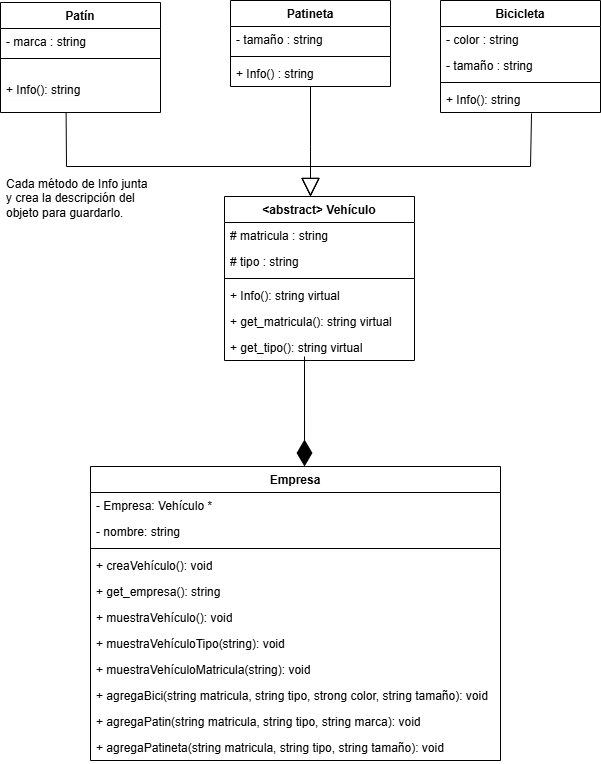

The diagram above was exported from draw.io. Its source (the exported page's mxGraphModel, read from the mxfile embedded in the PNG):
<mxGraphModel dx="1226" dy="629" grid="1" gridSize="10" guides="1" tooltips="1" connect="1" arrows="1" fold="1" page="1" pageScale="1" pageWidth="827" pageHeight="1169" math="0" shadow="0">
  <root>
    <mxCell id="0" />
    <mxCell id="1" parent="0" />
    <mxCell id="AvW3NME39Qm4YabQk-uN-1" value="Empresa" style="swimlane;fontStyle=1;align=center;verticalAlign=top;childLayout=stackLayout;horizontal=1;startSize=26;horizontalStack=0;resizeParent=1;resizeParentMax=0;resizeLast=0;collapsible=1;marginBottom=0;whiteSpace=wrap;html=1;" parent="1" vertex="1">
      <mxGeometry x="200" y="570" width="410" height="294" as="geometry" />
    </mxCell>
    <mxCell id="AvW3NME39Qm4YabQk-uN-2" value="- Empresa: Vehículo *" style="text;strokeColor=none;fillColor=none;align=left;verticalAlign=top;spacingLeft=4;spacingRight=4;overflow=hidden;rotatable=0;points=[[0,0.5],[1,0.5]];portConstraint=eastwest;whiteSpace=wrap;html=1;" parent="AvW3NME39Qm4YabQk-uN-1" vertex="1">
      <mxGeometry y="26" width="410" height="26" as="geometry" />
    </mxCell>
    <mxCell id="AvW3NME39Qm4YabQk-uN-29" value="- nombre: string" style="text;strokeColor=none;fillColor=none;align=left;verticalAlign=top;spacingLeft=4;spacingRight=4;overflow=hidden;rotatable=0;points=[[0,0.5],[1,0.5]];portConstraint=eastwest;whiteSpace=wrap;html=1;" parent="AvW3NME39Qm4YabQk-uN-1" vertex="1">
      <mxGeometry y="52" width="410" height="26" as="geometry" />
    </mxCell>
    <mxCell id="AvW3NME39Qm4YabQk-uN-3" value="" style="line;strokeWidth=1;fillColor=none;align=left;verticalAlign=middle;spacingTop=-1;spacingLeft=3;spacingRight=3;rotatable=0;labelPosition=right;points=[];portConstraint=eastwest;strokeColor=inherit;" parent="AvW3NME39Qm4YabQk-uN-1" vertex="1">
      <mxGeometry y="78" width="410" height="8" as="geometry" />
    </mxCell>
    <mxCell id="AvW3NME39Qm4YabQk-uN-4" value="+ creaVehículo(): void" style="text;strokeColor=none;fillColor=none;align=left;verticalAlign=top;spacingLeft=4;spacingRight=4;overflow=hidden;rotatable=0;points=[[0,0.5],[1,0.5]];portConstraint=eastwest;whiteSpace=wrap;html=1;" parent="AvW3NME39Qm4YabQk-uN-1" vertex="1">
      <mxGeometry y="86" width="410" height="26" as="geometry" />
    </mxCell>
    <mxCell id="e8X_HtxPSieNx12-v5yw-3" value="+ get_empresa(): string" style="text;strokeColor=none;fillColor=none;align=left;verticalAlign=top;spacingLeft=4;spacingRight=4;overflow=hidden;rotatable=0;points=[[0,0.5],[1,0.5]];portConstraint=eastwest;whiteSpace=wrap;html=1;" vertex="1" parent="AvW3NME39Qm4YabQk-uN-1">
      <mxGeometry y="112" width="410" height="26" as="geometry" />
    </mxCell>
    <mxCell id="AvW3NME39Qm4YabQk-uN-30" value="+ muestraVehículo(): void" style="text;strokeColor=none;fillColor=none;align=left;verticalAlign=top;spacingLeft=4;spacingRight=4;overflow=hidden;rotatable=0;points=[[0,0.5],[1,0.5]];portConstraint=eastwest;whiteSpace=wrap;html=1;" parent="AvW3NME39Qm4YabQk-uN-1" vertex="1">
      <mxGeometry y="138" width="410" height="26" as="geometry" />
    </mxCell>
    <mxCell id="AvW3NME39Qm4YabQk-uN-37" value="+ muestraVehículoTipo(string): void" style="text;strokeColor=none;fillColor=none;align=left;verticalAlign=top;spacingLeft=4;spacingRight=4;overflow=hidden;rotatable=0;points=[[0,0.5],[1,0.5]];portConstraint=eastwest;whiteSpace=wrap;html=1;" parent="AvW3NME39Qm4YabQk-uN-1" vertex="1">
      <mxGeometry y="164" width="410" height="26" as="geometry" />
    </mxCell>
    <mxCell id="AvW3NME39Qm4YabQk-uN-38" value="+ muestraVehículoMatricula(string): void" style="text;strokeColor=none;fillColor=none;align=left;verticalAlign=top;spacingLeft=4;spacingRight=4;overflow=hidden;rotatable=0;points=[[0,0.5],[1,0.5]];portConstraint=eastwest;whiteSpace=wrap;html=1;" parent="AvW3NME39Qm4YabQk-uN-1" vertex="1">
      <mxGeometry y="190" width="410" height="26" as="geometry" />
    </mxCell>
    <mxCell id="AvW3NME39Qm4YabQk-uN-39" value="+ agregaBici(string matricula, string tipo, strong color, string tamaño): void" style="text;strokeColor=none;fillColor=none;align=left;verticalAlign=top;spacingLeft=4;spacingRight=4;overflow=hidden;rotatable=0;points=[[0,0.5],[1,0.5]];portConstraint=eastwest;whiteSpace=wrap;html=1;" parent="AvW3NME39Qm4YabQk-uN-1" vertex="1">
      <mxGeometry y="216" width="410" height="26" as="geometry" />
    </mxCell>
    <mxCell id="AvW3NME39Qm4YabQk-uN-40" value="+ agregaPatin(string matricula, string tipo, string marca): void" style="text;strokeColor=none;fillColor=none;align=left;verticalAlign=top;spacingLeft=4;spacingRight=4;overflow=hidden;rotatable=0;points=[[0,0.5],[1,0.5]];portConstraint=eastwest;whiteSpace=wrap;html=1;" parent="AvW3NME39Qm4YabQk-uN-1" vertex="1">
      <mxGeometry y="242" width="410" height="26" as="geometry" />
    </mxCell>
    <mxCell id="AvW3NME39Qm4YabQk-uN-41" value="+ agregaPatineta(string matricula, string tipo, string tamaño): void" style="text;strokeColor=none;fillColor=none;align=left;verticalAlign=top;spacingLeft=4;spacingRight=4;overflow=hidden;rotatable=0;points=[[0,0.5],[1,0.5]];portConstraint=eastwest;whiteSpace=wrap;html=1;" parent="AvW3NME39Qm4YabQk-uN-1" vertex="1">
      <mxGeometry y="268" width="410" height="26" as="geometry" />
    </mxCell>
    <mxCell id="AvW3NME39Qm4YabQk-uN-13" value="&amp;lt;abstract&amp;gt; Vehículo" style="swimlane;fontStyle=1;align=center;verticalAlign=top;childLayout=stackLayout;horizontal=1;startSize=26;horizontalStack=0;resizeParent=1;resizeParentMax=0;resizeLast=0;collapsible=1;marginBottom=0;whiteSpace=wrap;html=1;" parent="1" vertex="1">
      <mxGeometry x="334" y="300" width="190" height="164" as="geometry" />
    </mxCell>
    <mxCell id="AvW3NME39Qm4YabQk-uN-14" value="# matricula : string" style="text;strokeColor=none;fillColor=none;align=left;verticalAlign=top;spacingLeft=4;spacingRight=4;overflow=hidden;rotatable=0;points=[[0,0.5],[1,0.5]];portConstraint=eastwest;whiteSpace=wrap;html=1;" parent="AvW3NME39Qm4YabQk-uN-13" vertex="1">
      <mxGeometry y="26" width="190" height="26" as="geometry" />
    </mxCell>
    <mxCell id="AvW3NME39Qm4YabQk-uN-31" value="# tipo : string" style="text;strokeColor=none;fillColor=none;align=left;verticalAlign=top;spacingLeft=4;spacingRight=4;overflow=hidden;rotatable=0;points=[[0,0.5],[1,0.5]];portConstraint=eastwest;whiteSpace=wrap;html=1;" parent="AvW3NME39Qm4YabQk-uN-13" vertex="1">
      <mxGeometry y="52" width="190" height="26" as="geometry" />
    </mxCell>
    <mxCell id="AvW3NME39Qm4YabQk-uN-15" value="" style="line;strokeWidth=1;fillColor=none;align=left;verticalAlign=middle;spacingTop=-1;spacingLeft=3;spacingRight=3;rotatable=0;labelPosition=right;points=[];portConstraint=eastwest;strokeColor=inherit;" parent="AvW3NME39Qm4YabQk-uN-13" vertex="1">
      <mxGeometry y="78" width="190" height="8" as="geometry" />
    </mxCell>
    <mxCell id="AvW3NME39Qm4YabQk-uN-16" value="+ Info(): string virtual" style="text;strokeColor=none;fillColor=none;align=left;verticalAlign=top;spacingLeft=4;spacingRight=4;overflow=hidden;rotatable=0;points=[[0,0.5],[1,0.5]];portConstraint=eastwest;whiteSpace=wrap;html=1;" parent="AvW3NME39Qm4YabQk-uN-13" vertex="1">
      <mxGeometry y="86" width="190" height="26" as="geometry" />
    </mxCell>
    <mxCell id="e8X_HtxPSieNx12-v5yw-1" value="+ get_matricula(): string virtual" style="text;strokeColor=none;fillColor=none;align=left;verticalAlign=top;spacingLeft=4;spacingRight=4;overflow=hidden;rotatable=0;points=[[0,0.5],[1,0.5]];portConstraint=eastwest;whiteSpace=wrap;html=1;" vertex="1" parent="AvW3NME39Qm4YabQk-uN-13">
      <mxGeometry y="112" width="190" height="26" as="geometry" />
    </mxCell>
    <mxCell id="e8X_HtxPSieNx12-v5yw-2" value="+ get_tipo(): string virtual" style="text;strokeColor=none;fillColor=none;align=left;verticalAlign=top;spacingLeft=4;spacingRight=4;overflow=hidden;rotatable=0;points=[[0,0.5],[1,0.5]];portConstraint=eastwest;whiteSpace=wrap;html=1;" vertex="1" parent="AvW3NME39Qm4YabQk-uN-13">
      <mxGeometry y="138" width="190" height="26" as="geometry" />
    </mxCell>
    <mxCell id="AvW3NME39Qm4YabQk-uN-17" value="Bicicleta" style="swimlane;fontStyle=1;align=center;verticalAlign=top;childLayout=stackLayout;horizontal=1;startSize=26;horizontalStack=0;resizeParent=1;resizeParentMax=0;resizeLast=0;collapsible=1;marginBottom=0;whiteSpace=wrap;html=1;" parent="1" vertex="1">
      <mxGeometry x="550" y="104" width="160" height="112" as="geometry" />
    </mxCell>
    <mxCell id="AvW3NME39Qm4YabQk-uN-18" value="- color : string&lt;div&gt;&lt;br&gt;&lt;/div&gt;" style="text;strokeColor=none;fillColor=none;align=left;verticalAlign=top;spacingLeft=4;spacingRight=4;overflow=hidden;rotatable=0;points=[[0,0.5],[1,0.5]];portConstraint=eastwest;whiteSpace=wrap;html=1;" parent="AvW3NME39Qm4YabQk-uN-17" vertex="1">
      <mxGeometry y="26" width="160" height="26" as="geometry" />
    </mxCell>
    <mxCell id="AvW3NME39Qm4YabQk-uN-36" value="- tamaño : string&lt;div&gt;&lt;br&gt;&lt;/div&gt;" style="text;strokeColor=none;fillColor=none;align=left;verticalAlign=top;spacingLeft=4;spacingRight=4;overflow=hidden;rotatable=0;points=[[0,0.5],[1,0.5]];portConstraint=eastwest;whiteSpace=wrap;html=1;" parent="AvW3NME39Qm4YabQk-uN-17" vertex="1">
      <mxGeometry y="52" width="160" height="26" as="geometry" />
    </mxCell>
    <mxCell id="AvW3NME39Qm4YabQk-uN-19" value="" style="line;strokeWidth=1;fillColor=none;align=left;verticalAlign=middle;spacingTop=-1;spacingLeft=3;spacingRight=3;rotatable=0;labelPosition=right;points=[];portConstraint=eastwest;strokeColor=inherit;" parent="AvW3NME39Qm4YabQk-uN-17" vertex="1">
      <mxGeometry y="78" width="160" height="8" as="geometry" />
    </mxCell>
    <mxCell id="AvW3NME39Qm4YabQk-uN-20" value="+ Info(): string" style="text;strokeColor=none;fillColor=none;align=left;verticalAlign=top;spacingLeft=4;spacingRight=4;overflow=hidden;rotatable=0;points=[[0,0.5],[1,0.5]];portConstraint=eastwest;whiteSpace=wrap;html=1;" parent="AvW3NME39Qm4YabQk-uN-17" vertex="1">
      <mxGeometry y="86" width="160" height="26" as="geometry" />
    </mxCell>
    <mxCell id="AvW3NME39Qm4YabQk-uN-21" value="Patín" style="swimlane;fontStyle=1;align=center;verticalAlign=top;childLayout=stackLayout;horizontal=1;startSize=26;horizontalStack=0;resizeParent=1;resizeParentMax=0;resizeLast=0;collapsible=1;marginBottom=0;whiteSpace=wrap;html=1;" parent="1" vertex="1">
      <mxGeometry x="110" y="106" width="160" height="110" as="geometry" />
    </mxCell>
    <mxCell id="AvW3NME39Qm4YabQk-uN-34" value="- marca : string" style="text;strokeColor=none;fillColor=none;align=left;verticalAlign=top;spacingLeft=4;spacingRight=4;overflow=hidden;rotatable=0;points=[[0,0.5],[1,0.5]];portConstraint=eastwest;whiteSpace=wrap;html=1;" parent="AvW3NME39Qm4YabQk-uN-21" vertex="1">
      <mxGeometry y="26" width="160" height="26" as="geometry" />
    </mxCell>
    <mxCell id="AvW3NME39Qm4YabQk-uN-23" value="" style="line;strokeWidth=1;fillColor=none;align=left;verticalAlign=middle;spacingTop=-1;spacingLeft=3;spacingRight=3;rotatable=0;labelPosition=right;points=[];portConstraint=eastwest;strokeColor=inherit;" parent="AvW3NME39Qm4YabQk-uN-21" vertex="1">
      <mxGeometry y="52" width="160" height="8" as="geometry" />
    </mxCell>
    <mxCell id="AvW3NME39Qm4YabQk-uN-24" value="&#10;&lt;span style=&quot;color: rgb(0, 0, 0); font-family: Helvetica; font-size: 12px; font-style: normal; font-variant-ligatures: normal; font-variant-caps: normal; font-weight: 400; letter-spacing: normal; orphans: 2; text-align: left; text-indent: 0px; text-transform: none; widows: 2; word-spacing: 0px; -webkit-text-stroke-width: 0px; white-space: normal; background-color: rgb(251, 251, 251); text-decoration-thickness: initial; text-decoration-style: initial; text-decoration-color: initial; display: inline !important; float: none;&quot;&gt;+ Info(): string&lt;/span&gt;&#10;&#10;" style="text;strokeColor=none;fillColor=none;align=left;verticalAlign=top;spacingLeft=4;spacingRight=4;overflow=hidden;rotatable=0;points=[[0,0.5],[1,0.5]];portConstraint=eastwest;whiteSpace=wrap;html=1;" parent="AvW3NME39Qm4YabQk-uN-21" vertex="1">
      <mxGeometry y="60" width="160" height="50" as="geometry" />
    </mxCell>
    <mxCell id="AvW3NME39Qm4YabQk-uN-25" value="Patineta" style="swimlane;fontStyle=1;align=center;verticalAlign=top;childLayout=stackLayout;horizontal=1;startSize=26;horizontalStack=0;resizeParent=1;resizeParentMax=0;resizeLast=0;collapsible=1;marginBottom=0;whiteSpace=wrap;html=1;" parent="1" vertex="1">
      <mxGeometry x="340" y="104" width="160" height="86" as="geometry" />
    </mxCell>
    <mxCell id="AvW3NME39Qm4YabQk-uN-26" value="- tamaño : string" style="text;strokeColor=none;fillColor=none;align=left;verticalAlign=top;spacingLeft=4;spacingRight=4;overflow=hidden;rotatable=0;points=[[0,0.5],[1,0.5]];portConstraint=eastwest;whiteSpace=wrap;html=1;" parent="AvW3NME39Qm4YabQk-uN-25" vertex="1">
      <mxGeometry y="26" width="160" height="26" as="geometry" />
    </mxCell>
    <mxCell id="AvW3NME39Qm4YabQk-uN-27" value="" style="line;strokeWidth=1;fillColor=none;align=left;verticalAlign=middle;spacingTop=-1;spacingLeft=3;spacingRight=3;rotatable=0;labelPosition=right;points=[];portConstraint=eastwest;strokeColor=inherit;" parent="AvW3NME39Qm4YabQk-uN-25" vertex="1">
      <mxGeometry y="52" width="160" height="8" as="geometry" />
    </mxCell>
    <mxCell id="AvW3NME39Qm4YabQk-uN-28" value="+ Info() : string" style="text;strokeColor=none;fillColor=none;align=left;verticalAlign=top;spacingLeft=4;spacingRight=4;overflow=hidden;rotatable=0;points=[[0,0.5],[1,0.5]];portConstraint=eastwest;whiteSpace=wrap;html=1;" parent="AvW3NME39Qm4YabQk-uN-25" vertex="1">
      <mxGeometry y="60" width="160" height="26" as="geometry" />
    </mxCell>
    <mxCell id="AvW3NME39Qm4YabQk-uN-42" value="" style="endArrow=block;endSize=16;endFill=0;html=1;rounded=0;exitX=0.41;exitY=1.008;exitDx=0;exitDy=0;exitPerimeter=0;strokeColor=default;" parent="1" source="AvW3NME39Qm4YabQk-uN-24" edge="1">
      <mxGeometry x="-0.8226" y="-47" width="160" relative="1" as="geometry">
        <mxPoint x="330" y="310" as="sourcePoint" />
        <mxPoint x="420" y="300" as="targetPoint" />
        <Array as="points">
          <mxPoint x="176" y="270" />
          <mxPoint x="420" y="270" />
        </Array>
        <mxPoint as="offset" />
      </mxGeometry>
    </mxCell>
    <mxCell id="AvW3NME39Qm4YabQk-uN-43" value="" style="endArrow=block;endSize=16;endFill=0;html=1;rounded=0;" parent="1" edge="1">
      <mxGeometry x="-0.8226" y="-47" width="160" relative="1" as="geometry">
        <mxPoint x="420" y="190" as="sourcePoint" />
        <mxPoint x="420" y="300" as="targetPoint" />
        <Array as="points">
          <mxPoint x="420" y="250" />
          <mxPoint x="420" y="270" />
        </Array>
        <mxPoint as="offset" />
      </mxGeometry>
    </mxCell>
    <mxCell id="AvW3NME39Qm4YabQk-uN-44" value="" style="endArrow=block;endSize=16;endFill=0;html=1;rounded=0;exitX=0.569;exitY=1.038;exitDx=0;exitDy=0;exitPerimeter=0;" parent="1" source="AvW3NME39Qm4YabQk-uN-20" edge="1">
      <mxGeometry x="-0.8226" y="-47" width="160" relative="1" as="geometry">
        <mxPoint x="420" y="192" as="sourcePoint" />
        <mxPoint x="420" y="300" as="targetPoint" />
        <Array as="points">
          <mxPoint x="640" y="270" />
          <mxPoint x="420" y="270" />
        </Array>
        <mxPoint as="offset" />
      </mxGeometry>
    </mxCell>
    <mxCell id="AvW3NME39Qm4YabQk-uN-45" value="Cada método de Info junta y crea la descripción del objeto para guardarlo." style="text;strokeColor=none;fillColor=none;align=left;verticalAlign=top;spacingLeft=4;spacingRight=4;overflow=hidden;rotatable=0;points=[[0,0.5],[1,0.5]];portConstraint=eastwest;whiteSpace=wrap;html=1;" parent="1" vertex="1">
      <mxGeometry x="110" y="274" width="160" height="56" as="geometry" />
    </mxCell>
    <mxCell id="AvW3NME39Qm4YabQk-uN-46" value="" style="endArrow=diamondThin;endFill=1;endSize=24;html=1;rounded=0;entryX=0.522;entryY=0;entryDx=0;entryDy=0;entryPerimeter=0;" parent="1" target="AvW3NME39Qm4YabQk-uN-1" edge="1">
      <mxGeometry width="160" relative="1" as="geometry">
        <mxPoint x="414" y="460" as="sourcePoint" />
        <mxPoint x="485" y="450" as="targetPoint" />
      </mxGeometry>
    </mxCell>
  </root>
</mxGraphModel>